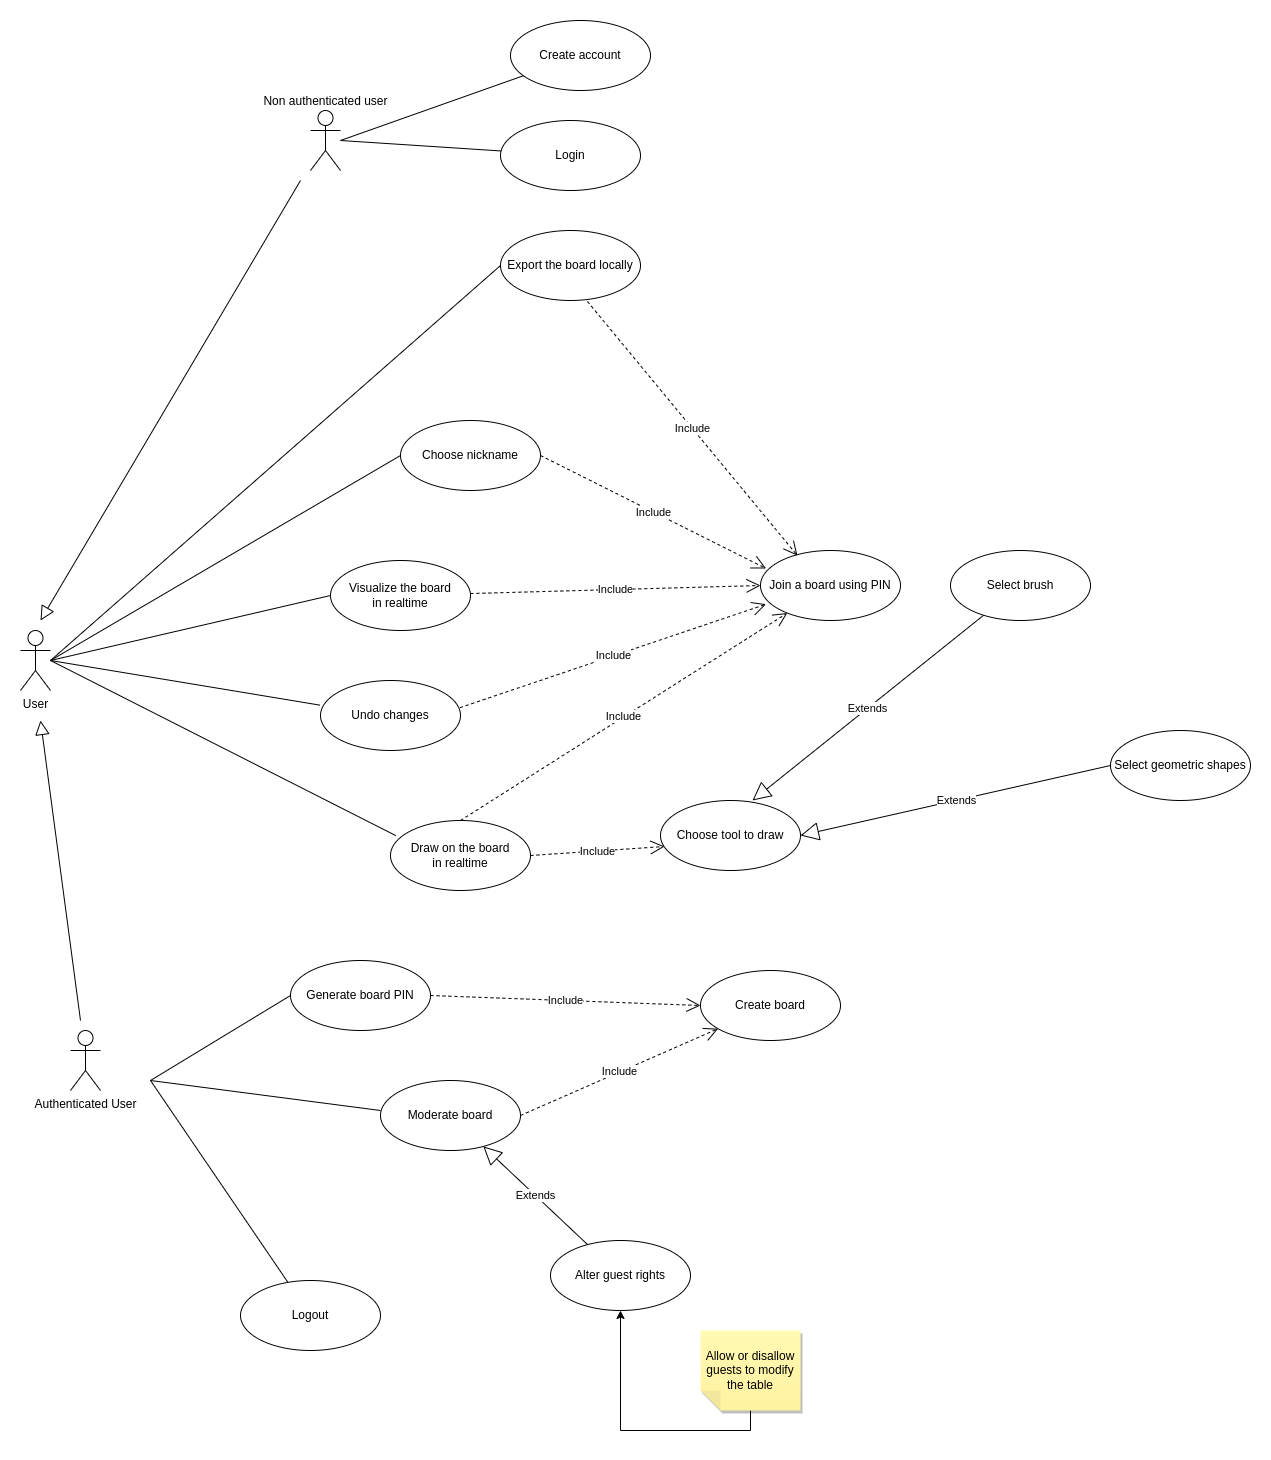

The diagram above was exported from draw.io. Its source (the exported page's mxGraphModel, read from the mxfile embedded in the PNG):
<mxGraphModel dx="2267" dy="1345" grid="1" gridSize="10" guides="1" tooltips="1" connect="1" arrows="1" fold="1" page="1" pageScale="1" pageWidth="827" pageHeight="1169" math="0" shadow="0">
  <root>
    <mxCell id="WIyWlLk6GJQsqaUBKTNV-0" />
    <mxCell id="WIyWlLk6GJQsqaUBKTNV-1" parent="WIyWlLk6GJQsqaUBKTNV-0" />
    <mxCell id="tt6pwdGnIVWr2c_0i7Bu-0" value="Non authenticated user" style="shape=umlActor;verticalLabelPosition=top;verticalAlign=bottom;html=1;outlineConnect=0;labelPosition=center;align=center;" parent="WIyWlLk6GJQsqaUBKTNV-1" vertex="1">
      <mxGeometry x="460" y="100" width="30" height="60" as="geometry" />
    </mxCell>
    <mxCell id="tt6pwdGnIVWr2c_0i7Bu-4" value="Create account" style="ellipse;whiteSpace=wrap;html=1;" parent="WIyWlLk6GJQsqaUBKTNV-1" vertex="1">
      <mxGeometry x="660" y="10" width="140" height="70" as="geometry" />
    </mxCell>
    <mxCell id="tt6pwdGnIVWr2c_0i7Bu-5" value="" style="endArrow=none;html=1;rounded=0;" parent="WIyWlLk6GJQsqaUBKTNV-1" target="tt6pwdGnIVWr2c_0i7Bu-4" edge="1">
      <mxGeometry width="50" height="50" relative="1" as="geometry">
        <mxPoint x="490" y="130" as="sourcePoint" />
        <mxPoint x="730" y="190" as="targetPoint" />
      </mxGeometry>
    </mxCell>
    <mxCell id="tt6pwdGnIVWr2c_0i7Bu-18" value="Login" style="ellipse;whiteSpace=wrap;html=1;" parent="WIyWlLk6GJQsqaUBKTNV-1" vertex="1">
      <mxGeometry x="650" y="110" width="140" height="70" as="geometry" />
    </mxCell>
    <mxCell id="tt6pwdGnIVWr2c_0i7Bu-21" value="" style="endArrow=none;html=1;rounded=0;" parent="WIyWlLk6GJQsqaUBKTNV-1" target="tt6pwdGnIVWr2c_0i7Bu-18" edge="1">
      <mxGeometry width="50" height="50" relative="1" as="geometry">
        <mxPoint x="490" y="130" as="sourcePoint" />
        <mxPoint x="890" y="190" as="targetPoint" />
      </mxGeometry>
    </mxCell>
    <mxCell id="tt6pwdGnIVWr2c_0i7Bu-37" value="" style="endArrow=block;endFill=0;endSize=12;html=1;rounded=0;" parent="WIyWlLk6GJQsqaUBKTNV-1" edge="1">
      <mxGeometry width="160" relative="1" as="geometry">
        <mxPoint x="230" y="1010" as="sourcePoint" />
        <mxPoint x="190" y="710" as="targetPoint" />
      </mxGeometry>
    </mxCell>
    <mxCell id="tt6pwdGnIVWr2c_0i7Bu-38" value="User" style="shape=umlActor;verticalLabelPosition=bottom;verticalAlign=top;html=1;" parent="WIyWlLk6GJQsqaUBKTNV-1" vertex="1">
      <mxGeometry x="170" y="620" width="30" height="60" as="geometry" />
    </mxCell>
    <mxCell id="tt6pwdGnIVWr2c_0i7Bu-44" value="Join a board using PIN" style="ellipse;whiteSpace=wrap;html=1;" parent="WIyWlLk6GJQsqaUBKTNV-1" vertex="1">
      <mxGeometry x="910" y="540" width="140" height="70" as="geometry" />
    </mxCell>
    <mxCell id="tt6pwdGnIVWr2c_0i7Bu-53" value="Authenticated User" style="shape=umlActor;verticalLabelPosition=bottom;verticalAlign=top;html=1;outlineConnect=0;" parent="WIyWlLk6GJQsqaUBKTNV-1" vertex="1">
      <mxGeometry x="220" y="1020" width="30" height="60" as="geometry" />
    </mxCell>
    <mxCell id="tt6pwdGnIVWr2c_0i7Bu-54" value="" style="endArrow=block;endFill=0;endSize=12;html=1;rounded=0;" parent="WIyWlLk6GJQsqaUBKTNV-1" edge="1">
      <mxGeometry width="160" relative="1" as="geometry">
        <mxPoint x="450" y="170" as="sourcePoint" />
        <mxPoint x="190" y="610" as="targetPoint" />
      </mxGeometry>
    </mxCell>
    <mxCell id="tt6pwdGnIVWr2c_0i7Bu-58" value="Draw on the board&lt;br&gt;in realtime" style="ellipse;whiteSpace=wrap;html=1;" parent="WIyWlLk6GJQsqaUBKTNV-1" vertex="1">
      <mxGeometry x="540" y="810" width="140" height="70" as="geometry" />
    </mxCell>
    <mxCell id="tt6pwdGnIVWr2c_0i7Bu-61" value="" style="endArrow=none;html=1;rounded=0;entryX=0.038;entryY=0.216;entryDx=0;entryDy=0;entryPerimeter=0;" parent="WIyWlLk6GJQsqaUBKTNV-1" target="tt6pwdGnIVWr2c_0i7Bu-58" edge="1">
      <mxGeometry width="50" height="50" relative="1" as="geometry">
        <mxPoint x="200" y="650" as="sourcePoint" />
        <mxPoint x="720" y="660" as="targetPoint" />
      </mxGeometry>
    </mxCell>
    <mxCell id="tt6pwdGnIVWr2c_0i7Bu-68" value="Visualize the board&lt;br&gt;in realtime" style="ellipse;whiteSpace=wrap;html=1;" parent="WIyWlLk6GJQsqaUBKTNV-1" vertex="1">
      <mxGeometry x="480" y="550" width="140" height="70" as="geometry" />
    </mxCell>
    <mxCell id="tt6pwdGnIVWr2c_0i7Bu-73" value="" style="endArrow=none;html=1;rounded=0;entryX=0;entryY=0.5;entryDx=0;entryDy=0;" parent="WIyWlLk6GJQsqaUBKTNV-1" target="tt6pwdGnIVWr2c_0i7Bu-68" edge="1">
      <mxGeometry width="50" height="50" relative="1" as="geometry">
        <mxPoint x="200" y="650" as="sourcePoint" />
        <mxPoint x="670" y="450" as="targetPoint" />
      </mxGeometry>
    </mxCell>
    <mxCell id="tt6pwdGnIVWr2c_0i7Bu-74" value="Include" style="endArrow=open;endSize=12;dashed=1;html=1;rounded=0;entryX=0;entryY=0.5;entryDx=0;entryDy=0;" parent="WIyWlLk6GJQsqaUBKTNV-1" source="tt6pwdGnIVWr2c_0i7Bu-68" target="tt6pwdGnIVWr2c_0i7Bu-44" edge="1">
      <mxGeometry width="160" relative="1" as="geometry">
        <mxPoint x="570" y="580" as="sourcePoint" />
        <mxPoint x="900" y="580" as="targetPoint" />
      </mxGeometry>
    </mxCell>
    <mxCell id="tt6pwdGnIVWr2c_0i7Bu-75" value="Include" style="endArrow=open;endSize=12;dashed=1;html=1;rounded=0;exitX=0.5;exitY=0;exitDx=0;exitDy=0;" parent="WIyWlLk6GJQsqaUBKTNV-1" source="tt6pwdGnIVWr2c_0i7Bu-58" target="tt6pwdGnIVWr2c_0i7Bu-44" edge="1">
      <mxGeometry width="160" relative="1" as="geometry">
        <mxPoint x="570" y="580" as="sourcePoint" />
        <mxPoint x="950" y="620" as="targetPoint" />
      </mxGeometry>
    </mxCell>
    <mxCell id="tt6pwdGnIVWr2c_0i7Bu-81" value="Include" style="endArrow=open;endSize=12;dashed=1;html=1;rounded=0;verticalAlign=middle;exitX=1;exitY=0.5;exitDx=0;exitDy=0;entryX=0.029;entryY=0.657;entryDx=0;entryDy=0;entryPerimeter=0;" parent="WIyWlLk6GJQsqaUBKTNV-1" source="tt6pwdGnIVWr2c_0i7Bu-58" target="tt6pwdGnIVWr2c_0i7Bu-84" edge="1">
      <mxGeometry width="160" relative="1" as="geometry">
        <mxPoint x="670" y="950" as="sourcePoint" />
        <mxPoint x="746.6383285812917" y="797.6467032535388" as="targetPoint" />
      </mxGeometry>
    </mxCell>
    <mxCell id="tt6pwdGnIVWr2c_0i7Bu-84" value="Choose tool to draw" style="ellipse;whiteSpace=wrap;html=1;" parent="WIyWlLk6GJQsqaUBKTNV-1" vertex="1">
      <mxGeometry x="810" y="790" width="140" height="70" as="geometry" />
    </mxCell>
    <mxCell id="tt6pwdGnIVWr2c_0i7Bu-85" value="Extends" style="endArrow=block;endSize=16;endFill=0;html=1;rounded=0;entryX=0.657;entryY=0;entryDx=0;entryDy=0;entryPerimeter=0;" parent="WIyWlLk6GJQsqaUBKTNV-1" source="tt6pwdGnIVWr2c_0i7Bu-86" target="tt6pwdGnIVWr2c_0i7Bu-84" edge="1">
      <mxGeometry width="160" relative="1" as="geometry">
        <mxPoint x="600" y="680" as="sourcePoint" />
        <mxPoint x="1020" y="700" as="targetPoint" />
      </mxGeometry>
    </mxCell>
    <mxCell id="tt6pwdGnIVWr2c_0i7Bu-86" value="Select brush" style="ellipse;whiteSpace=wrap;html=1;" parent="WIyWlLk6GJQsqaUBKTNV-1" vertex="1">
      <mxGeometry x="1100" y="540" width="140" height="70" as="geometry" />
    </mxCell>
    <mxCell id="tt6pwdGnIVWr2c_0i7Bu-87" value="Select geometric shapes" style="ellipse;whiteSpace=wrap;html=1;" parent="WIyWlLk6GJQsqaUBKTNV-1" vertex="1">
      <mxGeometry x="1260" y="720" width="140" height="70" as="geometry" />
    </mxCell>
    <mxCell id="tt6pwdGnIVWr2c_0i7Bu-88" value="Extends" style="endArrow=block;endSize=16;endFill=0;html=1;rounded=0;entryX=1;entryY=0.5;entryDx=0;entryDy=0;exitX=0;exitY=0.5;exitDx=0;exitDy=0;" parent="WIyWlLk6GJQsqaUBKTNV-1" source="tt6pwdGnIVWr2c_0i7Bu-87" target="tt6pwdGnIVWr2c_0i7Bu-84" edge="1">
      <mxGeometry width="160" relative="1" as="geometry">
        <mxPoint x="1070" y="700" as="sourcePoint" />
        <mxPoint x="760" y="680" as="targetPoint" />
      </mxGeometry>
    </mxCell>
    <mxCell id="u_UJdTcqwZHjVP0CumIk-2" value="" style="endArrow=none;html=1;rounded=0;entryX=0;entryY=0.5;entryDx=0;entryDy=0;" edge="1" parent="WIyWlLk6GJQsqaUBKTNV-1" target="u_UJdTcqwZHjVP0CumIk-3">
      <mxGeometry width="50" height="50" relative="1" as="geometry">
        <mxPoint x="200" y="650" as="sourcePoint" />
        <mxPoint x="390" y="990" as="targetPoint" />
      </mxGeometry>
    </mxCell>
    <mxCell id="u_UJdTcqwZHjVP0CumIk-3" value="Export the board locally" style="ellipse;whiteSpace=wrap;html=1;" vertex="1" parent="WIyWlLk6GJQsqaUBKTNV-1">
      <mxGeometry x="650" y="220" width="140" height="70" as="geometry" />
    </mxCell>
    <mxCell id="u_UJdTcqwZHjVP0CumIk-4" value="Include" style="endArrow=open;endSize=12;dashed=1;html=1;rounded=0;exitX=0.621;exitY=1.014;exitDx=0;exitDy=0;exitPerimeter=0;entryX=0.264;entryY=0.073;entryDx=0;entryDy=0;entryPerimeter=0;" edge="1" parent="WIyWlLk6GJQsqaUBKTNV-1" source="u_UJdTcqwZHjVP0CumIk-3" target="tt6pwdGnIVWr2c_0i7Bu-44">
      <mxGeometry width="160" relative="1" as="geometry">
        <mxPoint x="650" y="430" as="sourcePoint" />
        <mxPoint x="940" y="530" as="targetPoint" />
      </mxGeometry>
    </mxCell>
    <mxCell id="u_UJdTcqwZHjVP0CumIk-5" value="Logout" style="ellipse;whiteSpace=wrap;html=1;" vertex="1" parent="WIyWlLk6GJQsqaUBKTNV-1">
      <mxGeometry x="390" y="1270" width="140" height="70" as="geometry" />
    </mxCell>
    <mxCell id="u_UJdTcqwZHjVP0CumIk-6" value="" style="endArrow=none;html=1;rounded=0;" edge="1" parent="WIyWlLk6GJQsqaUBKTNV-1" target="u_UJdTcqwZHjVP0CumIk-5">
      <mxGeometry width="50" height="50" relative="1" as="geometry">
        <mxPoint x="300" y="1070" as="sourcePoint" />
        <mxPoint x="630" y="890" as="targetPoint" />
      </mxGeometry>
    </mxCell>
    <mxCell id="u_UJdTcqwZHjVP0CumIk-7" value="" style="endArrow=none;html=1;rounded=0;entryX=0;entryY=0.5;entryDx=0;entryDy=0;" edge="1" parent="WIyWlLk6GJQsqaUBKTNV-1" target="u_UJdTcqwZHjVP0CumIk-9">
      <mxGeometry width="50" height="50" relative="1" as="geometry">
        <mxPoint x="300" y="1070" as="sourcePoint" />
        <mxPoint x="560" y="1090" as="targetPoint" />
      </mxGeometry>
    </mxCell>
    <mxCell id="u_UJdTcqwZHjVP0CumIk-8" value="Create board" style="ellipse;whiteSpace=wrap;html=1;" vertex="1" parent="WIyWlLk6GJQsqaUBKTNV-1">
      <mxGeometry x="850" y="960" width="140" height="70" as="geometry" />
    </mxCell>
    <mxCell id="u_UJdTcqwZHjVP0CumIk-9" value="Generate board PIN" style="ellipse;whiteSpace=wrap;html=1;" vertex="1" parent="WIyWlLk6GJQsqaUBKTNV-1">
      <mxGeometry x="440" y="950" width="140" height="70" as="geometry" />
    </mxCell>
    <mxCell id="u_UJdTcqwZHjVP0CumIk-12" value="Include" style="endArrow=open;endSize=12;dashed=1;html=1;rounded=0;exitX=1;exitY=0.5;exitDx=0;exitDy=0;" edge="1" parent="WIyWlLk6GJQsqaUBKTNV-1" source="u_UJdTcqwZHjVP0CumIk-9">
      <mxGeometry width="160" relative="1" as="geometry">
        <mxPoint x="550" y="750" as="sourcePoint" />
        <mxPoint x="850" y="995" as="targetPoint" />
        <Array as="points" />
      </mxGeometry>
    </mxCell>
    <mxCell id="u_UJdTcqwZHjVP0CumIk-17" value="" style="endArrow=none;html=1;rounded=0;" edge="1" parent="WIyWlLk6GJQsqaUBKTNV-1">
      <mxGeometry width="50" height="50" relative="1" as="geometry">
        <mxPoint x="300" y="1070" as="sourcePoint" />
        <mxPoint x="530" y="1100" as="targetPoint" />
      </mxGeometry>
    </mxCell>
    <mxCell id="u_UJdTcqwZHjVP0CumIk-18" value="Moderate board" style="ellipse;whiteSpace=wrap;html=1;" vertex="1" parent="WIyWlLk6GJQsqaUBKTNV-1">
      <mxGeometry x="530" y="1070" width="140" height="70" as="geometry" />
    </mxCell>
    <mxCell id="u_UJdTcqwZHjVP0CumIk-19" value="Include" style="endArrow=open;endSize=12;dashed=1;html=1;rounded=0;exitX=1;exitY=0.5;exitDx=0;exitDy=0;" edge="1" parent="WIyWlLk6GJQsqaUBKTNV-1" source="u_UJdTcqwZHjVP0CumIk-18" target="u_UJdTcqwZHjVP0CumIk-8">
      <mxGeometry width="160" relative="1" as="geometry">
        <mxPoint x="550" y="930" as="sourcePoint" />
        <mxPoint x="710" y="930" as="targetPoint" />
      </mxGeometry>
    </mxCell>
    <mxCell id="u_UJdTcqwZHjVP0CumIk-21" value="Alter guest rights" style="ellipse;whiteSpace=wrap;html=1;" vertex="1" parent="WIyWlLk6GJQsqaUBKTNV-1">
      <mxGeometry x="700" y="1230" width="140" height="70" as="geometry" />
    </mxCell>
    <mxCell id="u_UJdTcqwZHjVP0CumIk-22" value="Extends" style="endArrow=block;endSize=16;endFill=0;html=1;rounded=0;" edge="1" parent="WIyWlLk6GJQsqaUBKTNV-1" source="u_UJdTcqwZHjVP0CumIk-21" target="u_UJdTcqwZHjVP0CumIk-18">
      <mxGeometry width="160" relative="1" as="geometry">
        <mxPoint x="540" y="1050" as="sourcePoint" />
        <mxPoint x="700" y="1050" as="targetPoint" />
      </mxGeometry>
    </mxCell>
    <mxCell id="u_UJdTcqwZHjVP0CumIk-24" style="edgeStyle=orthogonalEdgeStyle;rounded=0;orthogonalLoop=1;jettySize=auto;html=1;exitX=0.5;exitY=0;exitDx=0;exitDy=0;exitPerimeter=0;" edge="1" parent="WIyWlLk6GJQsqaUBKTNV-1" source="u_UJdTcqwZHjVP0CumIk-23" target="u_UJdTcqwZHjVP0CumIk-21">
      <mxGeometry relative="1" as="geometry" />
    </mxCell>
    <mxCell id="u_UJdTcqwZHjVP0CumIk-23" value="Allow or disallow guests to modify the table" style="shape=note;whiteSpace=wrap;html=1;backgroundOutline=1;fontColor=#000000;darkOpacity=0.05;fillColor=#FFF9B2;strokeColor=none;fillStyle=solid;direction=west;gradientDirection=north;gradientColor=#FFF2A1;shadow=1;size=20;pointerEvents=1;" vertex="1" parent="WIyWlLk6GJQsqaUBKTNV-1">
      <mxGeometry x="850" y="1320" width="100" height="80" as="geometry" />
    </mxCell>
    <mxCell id="u_UJdTcqwZHjVP0CumIk-25" value="Choose nickname" style="ellipse;whiteSpace=wrap;html=1;" vertex="1" parent="WIyWlLk6GJQsqaUBKTNV-1">
      <mxGeometry x="550" y="410" width="140" height="70" as="geometry" />
    </mxCell>
    <mxCell id="u_UJdTcqwZHjVP0CumIk-26" value="" style="endArrow=none;html=1;rounded=0;entryX=0;entryY=0.5;entryDx=0;entryDy=0;" edge="1" parent="WIyWlLk6GJQsqaUBKTNV-1" target="u_UJdTcqwZHjVP0CumIk-25">
      <mxGeometry width="50" height="50" relative="1" as="geometry">
        <mxPoint x="200" y="650" as="sourcePoint" />
        <mxPoint x="630" y="570" as="targetPoint" />
      </mxGeometry>
    </mxCell>
    <mxCell id="u_UJdTcqwZHjVP0CumIk-27" value="Include" style="endArrow=open;endSize=12;dashed=1;html=1;rounded=0;exitX=1;exitY=0.5;exitDx=0;exitDy=0;entryX=0.04;entryY=0.257;entryDx=0;entryDy=0;entryPerimeter=0;" edge="1" parent="WIyWlLk6GJQsqaUBKTNV-1" source="u_UJdTcqwZHjVP0CumIk-25" target="tt6pwdGnIVWr2c_0i7Bu-44">
      <mxGeometry width="160" relative="1" as="geometry">
        <mxPoint x="550" y="598.82" as="sourcePoint" />
        <mxPoint x="900" y="560" as="targetPoint" />
      </mxGeometry>
    </mxCell>
    <mxCell id="u_UJdTcqwZHjVP0CumIk-28" value="Undo changes" style="ellipse;whiteSpace=wrap;html=1;" vertex="1" parent="WIyWlLk6GJQsqaUBKTNV-1">
      <mxGeometry x="470" y="670" width="140" height="70" as="geometry" />
    </mxCell>
    <mxCell id="u_UJdTcqwZHjVP0CumIk-29" value="" style="endArrow=none;html=1;rounded=0;entryX=-0.004;entryY=0.352;entryDx=0;entryDy=0;entryPerimeter=0;" edge="1" parent="WIyWlLk6GJQsqaUBKTNV-1" target="u_UJdTcqwZHjVP0CumIk-28">
      <mxGeometry width="50" height="50" relative="1" as="geometry">
        <mxPoint x="200" y="650" as="sourcePoint" />
        <mxPoint x="690" y="780" as="targetPoint" />
      </mxGeometry>
    </mxCell>
    <mxCell id="u_UJdTcqwZHjVP0CumIk-31" value="Include" style="endArrow=open;endSize=12;dashed=1;html=1;rounded=0;exitX=0.996;exitY=0.388;exitDx=0;exitDy=0;exitPerimeter=0;entryX=0.04;entryY=0.767;entryDx=0;entryDy=0;entryPerimeter=0;" edge="1" parent="WIyWlLk6GJQsqaUBKTNV-1" source="u_UJdTcqwZHjVP0CumIk-28" target="tt6pwdGnIVWr2c_0i7Bu-44">
      <mxGeometry width="160" relative="1" as="geometry">
        <mxPoint x="580" y="800" as="sourcePoint" />
        <mxPoint x="900" y="600" as="targetPoint" />
      </mxGeometry>
    </mxCell>
  </root>
</mxGraphModel>